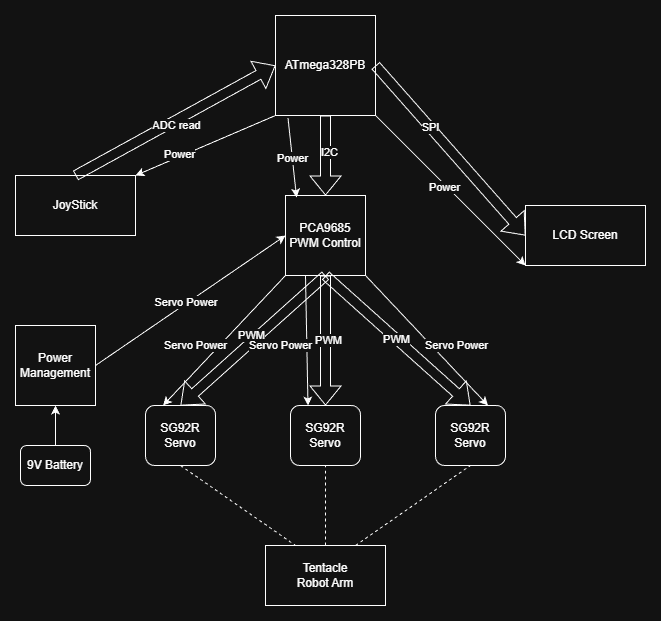

The diagram above was exported from draw.io. Its source (the exported page's mxGraphModel, read from the mxfile embedded in the PNG):
<mxGraphModel dx="1098" dy="710" grid="1" gridSize="10" guides="1" tooltips="1" connect="1" arrows="1" fold="1" page="1" pageScale="1" pageWidth="827" pageHeight="1169" math="0" shadow="0">
  <root>
    <mxCell id="0" />
    <mxCell id="1" parent="0" />
    <mxCell id="MKZ9hQ0cBoe9CMH0zule-1" value="ATmega328PB" style="whiteSpace=wrap;html=1;aspect=fixed;" parent="1" vertex="1">
      <mxGeometry x="350" y="270" width="100" height="100" as="geometry" />
    </mxCell>
    <mxCell id="MKZ9hQ0cBoe9CMH0zule-2" value="PCA9685&lt;br&gt;PWM Control" style="whiteSpace=wrap;html=1;aspect=fixed;" parent="1" vertex="1">
      <mxGeometry x="360" y="450" width="80" height="80" as="geometry" />
    </mxCell>
    <mxCell id="MKZ9hQ0cBoe9CMH0zule-3" value="SG92R&lt;div&gt;Servo&lt;/div&gt;" style="rounded=1;whiteSpace=wrap;html=1;" parent="1" vertex="1">
      <mxGeometry x="220" y="660" width="70" height="60" as="geometry" />
    </mxCell>
    <mxCell id="MKZ9hQ0cBoe9CMH0zule-4" value="SG92R&lt;div&gt;Servo&lt;/div&gt;" style="rounded=1;whiteSpace=wrap;html=1;" parent="1" vertex="1">
      <mxGeometry x="365" y="660" width="70" height="60" as="geometry" />
    </mxCell>
    <mxCell id="MKZ9hQ0cBoe9CMH0zule-5" value="SG92R&lt;div&gt;Servo&lt;/div&gt;" style="rounded=1;whiteSpace=wrap;html=1;" parent="1" vertex="1">
      <mxGeometry x="510" y="660" width="70" height="60" as="geometry" />
    </mxCell>
    <mxCell id="MKZ9hQ0cBoe9CMH0zule-6" value="Tentacle&lt;div&gt;Robot Arm&lt;/div&gt;" style="rounded=0;whiteSpace=wrap;html=1;" parent="1" vertex="1">
      <mxGeometry x="340" y="800" width="120" height="60" as="geometry" />
    </mxCell>
    <mxCell id="MKZ9hQ0cBoe9CMH0zule-7" value="LCD Screen" style="rounded=0;whiteSpace=wrap;html=1;" parent="1" vertex="1">
      <mxGeometry x="600" y="460" width="120" height="60" as="geometry" />
    </mxCell>
    <mxCell id="MKZ9hQ0cBoe9CMH0zule-8" value="JoyStick" style="rounded=0;whiteSpace=wrap;html=1;" parent="1" vertex="1">
      <mxGeometry x="90" y="430" width="120" height="60" as="geometry" />
    </mxCell>
    <mxCell id="MKZ9hQ0cBoe9CMH0zule-9" value="Power Management" style="whiteSpace=wrap;html=1;aspect=fixed;" parent="1" vertex="1">
      <mxGeometry x="90" y="580" width="80" height="80" as="geometry" />
    </mxCell>
    <mxCell id="MKZ9hQ0cBoe9CMH0zule-10" value="" style="shape=flexArrow;endArrow=classic;html=1;rounded=0;entryX=0;entryY=0.5;entryDx=0;entryDy=0;exitX=1;exitY=0.5;exitDx=0;exitDy=0;" parent="1" source="MKZ9hQ0cBoe9CMH0zule-1" target="MKZ9hQ0cBoe9CMH0zule-7" edge="1">
      <mxGeometry width="50" height="50" relative="1" as="geometry">
        <mxPoint x="390" y="590" as="sourcePoint" />
        <mxPoint x="440" y="540" as="targetPoint" />
      </mxGeometry>
    </mxCell>
    <mxCell id="MKZ9hQ0cBoe9CMH0zule-11" value="SPI" style="edgeLabel;html=1;align=center;verticalAlign=middle;resizable=0;points=[];" parent="MKZ9hQ0cBoe9CMH0zule-10" vertex="1" connectable="0">
      <mxGeometry x="-0.275" relative="1" as="geometry">
        <mxPoint as="offset" />
      </mxGeometry>
    </mxCell>
    <mxCell id="MKZ9hQ0cBoe9CMH0zule-12" value="" style="shape=flexArrow;endArrow=classic;html=1;rounded=0;exitX=0.5;exitY=1;exitDx=0;exitDy=0;" parent="1" source="MKZ9hQ0cBoe9CMH0zule-1" target="MKZ9hQ0cBoe9CMH0zule-2" edge="1">
      <mxGeometry width="50" height="50" relative="1" as="geometry">
        <mxPoint x="390" y="530" as="sourcePoint" />
        <mxPoint x="440" y="480" as="targetPoint" />
      </mxGeometry>
    </mxCell>
    <mxCell id="MKZ9hQ0cBoe9CMH0zule-13" value="I2C" style="edgeLabel;html=1;align=center;verticalAlign=middle;resizable=0;points=[];" parent="MKZ9hQ0cBoe9CMH0zule-12" vertex="1" connectable="0">
      <mxGeometry x="-0.11" y="3" relative="1" as="geometry">
        <mxPoint as="offset" />
      </mxGeometry>
    </mxCell>
    <mxCell id="MKZ9hQ0cBoe9CMH0zule-14" value="" style="shape=flexArrow;endArrow=classic;html=1;rounded=0;entryX=0;entryY=0.5;entryDx=0;entryDy=0;exitX=0.5;exitY=0;exitDx=0;exitDy=0;" parent="1" source="MKZ9hQ0cBoe9CMH0zule-8" target="MKZ9hQ0cBoe9CMH0zule-1" edge="1">
      <mxGeometry width="50" height="50" relative="1" as="geometry">
        <mxPoint x="390" y="530" as="sourcePoint" />
        <mxPoint x="440" y="480" as="targetPoint" />
      </mxGeometry>
    </mxCell>
    <mxCell id="MKZ9hQ0cBoe9CMH0zule-15" value="ADC read" style="edgeLabel;html=1;align=center;verticalAlign=middle;resizable=0;points=[];" parent="MKZ9hQ0cBoe9CMH0zule-14" vertex="1" connectable="0">
      <mxGeometry x="-0.0185" y="-4" relative="1" as="geometry">
        <mxPoint as="offset" />
      </mxGeometry>
    </mxCell>
    <mxCell id="MKZ9hQ0cBoe9CMH0zule-16" value="" style="shape=flexArrow;endArrow=classic;html=1;rounded=0;exitX=0.5;exitY=1;exitDx=0;exitDy=0;entryX=0.5;entryY=0;entryDx=0;entryDy=0;" parent="1" source="MKZ9hQ0cBoe9CMH0zule-2" target="MKZ9hQ0cBoe9CMH0zule-4" edge="1">
      <mxGeometry width="50" height="50" relative="1" as="geometry">
        <mxPoint x="390" y="530" as="sourcePoint" />
        <mxPoint x="440" y="480" as="targetPoint" />
      </mxGeometry>
    </mxCell>
    <mxCell id="MKZ9hQ0cBoe9CMH0zule-20" value="PWM" style="edgeLabel;html=1;align=center;verticalAlign=middle;resizable=0;points=[];" parent="MKZ9hQ0cBoe9CMH0zule-16" vertex="1" connectable="0">
      <mxGeometry x="-0.0231" y="2" relative="1" as="geometry">
        <mxPoint y="1" as="offset" />
      </mxGeometry>
    </mxCell>
    <mxCell id="MKZ9hQ0cBoe9CMH0zule-17" value="" style="shape=flexArrow;endArrow=classic;html=1;rounded=0;entryX=0.5;entryY=0;entryDx=0;entryDy=0;" parent="1" target="MKZ9hQ0cBoe9CMH0zule-5" edge="1">
      <mxGeometry width="50" height="50" relative="1" as="geometry">
        <mxPoint x="400" y="530" as="sourcePoint" />
        <mxPoint x="500" y="550" as="targetPoint" />
      </mxGeometry>
    </mxCell>
    <mxCell id="MKZ9hQ0cBoe9CMH0zule-21" value="PWM" style="edgeLabel;html=1;align=center;verticalAlign=middle;resizable=0;points=[];" parent="MKZ9hQ0cBoe9CMH0zule-17" vertex="1" connectable="0">
      <mxGeometry x="-0.0294" y="-1" relative="1" as="geometry">
        <mxPoint y="-1" as="offset" />
      </mxGeometry>
    </mxCell>
    <mxCell id="MKZ9hQ0cBoe9CMH0zule-18" value="" style="shape=flexArrow;endArrow=classic;html=1;rounded=0;entryX=0.5;entryY=0;entryDx=0;entryDy=0;" parent="1" target="MKZ9hQ0cBoe9CMH0zule-3" edge="1">
      <mxGeometry width="50" height="50" relative="1" as="geometry">
        <mxPoint x="400" y="530" as="sourcePoint" />
        <mxPoint x="440" y="480" as="targetPoint" />
      </mxGeometry>
    </mxCell>
    <mxCell id="MKZ9hQ0cBoe9CMH0zule-19" value="PWM" style="edgeLabel;html=1;align=center;verticalAlign=middle;resizable=0;points=[];" parent="MKZ9hQ0cBoe9CMH0zule-18" vertex="1" connectable="0">
      <mxGeometry x="-0.0262" y="-5" relative="1" as="geometry">
        <mxPoint as="offset" />
      </mxGeometry>
    </mxCell>
    <mxCell id="MKZ9hQ0cBoe9CMH0zule-22" value="" style="endArrow=classic;html=1;rounded=0;exitX=1;exitY=0.5;exitDx=0;exitDy=0;entryX=0;entryY=0.5;entryDx=0;entryDy=0;" parent="1" source="MKZ9hQ0cBoe9CMH0zule-9" target="MKZ9hQ0cBoe9CMH0zule-2" edge="1">
      <mxGeometry width="50" height="50" relative="1" as="geometry">
        <mxPoint x="390" y="590" as="sourcePoint" />
        <mxPoint x="440" y="540" as="targetPoint" />
      </mxGeometry>
    </mxCell>
    <mxCell id="MKZ9hQ0cBoe9CMH0zule-23" value="Servo Power&amp;nbsp;" style="edgeLabel;html=1;align=center;verticalAlign=middle;resizable=0;points=[];" parent="MKZ9hQ0cBoe9CMH0zule-22" vertex="1" connectable="0">
      <mxGeometry x="-0.0336" y="1" relative="1" as="geometry">
        <mxPoint as="offset" />
      </mxGeometry>
    </mxCell>
    <mxCell id="MKZ9hQ0cBoe9CMH0zule-26" value="" style="endArrow=classic;html=1;rounded=0;exitX=0;exitY=1;exitDx=0;exitDy=0;entryX=1;entryY=0;entryDx=0;entryDy=0;" parent="1" source="MKZ9hQ0cBoe9CMH0zule-1" target="MKZ9hQ0cBoe9CMH0zule-8" edge="1">
      <mxGeometry width="50" height="50" relative="1" as="geometry">
        <mxPoint x="390" y="590" as="sourcePoint" />
        <mxPoint x="440" y="540" as="targetPoint" />
      </mxGeometry>
    </mxCell>
    <mxCell id="MKZ9hQ0cBoe9CMH0zule-33" value="Power" style="edgeLabel;html=1;align=center;verticalAlign=middle;resizable=0;points=[];" parent="MKZ9hQ0cBoe9CMH0zule-26" vertex="1" connectable="0">
      <mxGeometry x="0.3658" y="-3" relative="1" as="geometry">
        <mxPoint as="offset" />
      </mxGeometry>
    </mxCell>
    <mxCell id="MKZ9hQ0cBoe9CMH0zule-27" value="" style="endArrow=classic;html=1;rounded=0;exitX=0.125;exitY=1.025;exitDx=0;exitDy=0;exitPerimeter=0;entryX=0.138;entryY=0.025;entryDx=0;entryDy=0;entryPerimeter=0;" parent="1" source="MKZ9hQ0cBoe9CMH0zule-1" target="MKZ9hQ0cBoe9CMH0zule-2" edge="1">
      <mxGeometry width="50" height="50" relative="1" as="geometry">
        <mxPoint x="390" y="590" as="sourcePoint" />
        <mxPoint x="440" y="540" as="targetPoint" />
      </mxGeometry>
    </mxCell>
    <mxCell id="MKZ9hQ0cBoe9CMH0zule-30" value="Power" style="edgeLabel;html=1;align=center;verticalAlign=middle;resizable=0;points=[];" parent="MKZ9hQ0cBoe9CMH0zule-27" vertex="1" connectable="0">
      <mxGeometry x="0.0001" relative="1" as="geometry">
        <mxPoint as="offset" />
      </mxGeometry>
    </mxCell>
    <mxCell id="MKZ9hQ0cBoe9CMH0zule-28" value="" style="endArrow=classic;html=1;rounded=0;entryX=0.25;entryY=0;entryDx=0;entryDy=0;exitX=0;exitY=1;exitDx=0;exitDy=0;" parent="1" source="MKZ9hQ0cBoe9CMH0zule-2" target="MKZ9hQ0cBoe9CMH0zule-3" edge="1">
      <mxGeometry width="50" height="50" relative="1" as="geometry">
        <mxPoint x="390" y="590" as="sourcePoint" />
        <mxPoint x="440" y="540" as="targetPoint" />
      </mxGeometry>
    </mxCell>
    <mxCell id="MKZ9hQ0cBoe9CMH0zule-29" value="Servo Power" style="edgeLabel;html=1;align=center;verticalAlign=middle;resizable=0;points=[];" parent="MKZ9hQ0cBoe9CMH0zule-28" vertex="1" connectable="0">
      <mxGeometry x="0.0297" relative="1" as="geometry">
        <mxPoint x="-27" y="3" as="offset" />
      </mxGeometry>
    </mxCell>
    <mxCell id="MKZ9hQ0cBoe9CMH0zule-31" value="" style="endArrow=classic;html=1;rounded=0;exitX=1;exitY=1;exitDx=0;exitDy=0;entryX=0;entryY=1;entryDx=0;entryDy=0;" parent="1" source="MKZ9hQ0cBoe9CMH0zule-1" target="MKZ9hQ0cBoe9CMH0zule-7" edge="1">
      <mxGeometry width="50" height="50" relative="1" as="geometry">
        <mxPoint x="680" y="580" as="sourcePoint" />
        <mxPoint x="440" y="540" as="targetPoint" />
      </mxGeometry>
    </mxCell>
    <mxCell id="MKZ9hQ0cBoe9CMH0zule-32" value="Power" style="edgeLabel;html=1;align=center;verticalAlign=middle;resizable=0;points=[];" parent="MKZ9hQ0cBoe9CMH0zule-31" vertex="1" connectable="0">
      <mxGeometry x="-0.0661" y="-2" relative="1" as="geometry">
        <mxPoint as="offset" />
      </mxGeometry>
    </mxCell>
    <mxCell id="MKZ9hQ0cBoe9CMH0zule-34" value="" style="endArrow=classic;html=1;rounded=0;entryX=0.25;entryY=0;entryDx=0;entryDy=0;exitX=0.25;exitY=1;exitDx=0;exitDy=0;" parent="1" source="MKZ9hQ0cBoe9CMH0zule-2" target="MKZ9hQ0cBoe9CMH0zule-4" edge="1">
      <mxGeometry width="50" height="50" relative="1" as="geometry">
        <mxPoint x="552" y="590" as="sourcePoint" />
        <mxPoint x="430" y="720" as="targetPoint" />
      </mxGeometry>
    </mxCell>
    <mxCell id="MKZ9hQ0cBoe9CMH0zule-35" value="Servo Power" style="edgeLabel;html=1;align=center;verticalAlign=middle;resizable=0;points=[];" parent="MKZ9hQ0cBoe9CMH0zule-34" vertex="1" connectable="0">
      <mxGeometry x="0.0297" relative="1" as="geometry">
        <mxPoint x="-27" y="3" as="offset" />
      </mxGeometry>
    </mxCell>
    <mxCell id="MKZ9hQ0cBoe9CMH0zule-36" value="" style="endArrow=classic;html=1;rounded=0;entryX=0.75;entryY=0;entryDx=0;entryDy=0;exitX=1;exitY=1;exitDx=0;exitDy=0;" parent="1" source="MKZ9hQ0cBoe9CMH0zule-2" target="MKZ9hQ0cBoe9CMH0zule-5" edge="1">
      <mxGeometry width="50" height="50" relative="1" as="geometry">
        <mxPoint x="710" y="640" as="sourcePoint" />
        <mxPoint x="550" y="730" as="targetPoint" />
      </mxGeometry>
    </mxCell>
    <mxCell id="MKZ9hQ0cBoe9CMH0zule-37" value="Servo Power" style="edgeLabel;html=1;align=center;verticalAlign=middle;resizable=0;points=[];" parent="MKZ9hQ0cBoe9CMH0zule-36" vertex="1" connectable="0">
      <mxGeometry x="0.0297" relative="1" as="geometry">
        <mxPoint x="27" y="3" as="offset" />
      </mxGeometry>
    </mxCell>
    <mxCell id="MKZ9hQ0cBoe9CMH0zule-38" value="" style="endArrow=none;dashed=1;html=1;rounded=0;exitX=0.5;exitY=1;exitDx=0;exitDy=0;entryX=0.25;entryY=0;entryDx=0;entryDy=0;" parent="1" source="MKZ9hQ0cBoe9CMH0zule-3" target="MKZ9hQ0cBoe9CMH0zule-6" edge="1">
      <mxGeometry width="50" height="50" relative="1" as="geometry">
        <mxPoint x="390" y="730" as="sourcePoint" />
        <mxPoint x="440" y="680" as="targetPoint" />
      </mxGeometry>
    </mxCell>
    <mxCell id="MKZ9hQ0cBoe9CMH0zule-39" value="" style="endArrow=none;dashed=1;html=1;rounded=0;entryX=0.5;entryY=1;entryDx=0;entryDy=0;exitX=0.5;exitY=0;exitDx=0;exitDy=0;" parent="1" source="MKZ9hQ0cBoe9CMH0zule-6" target="MKZ9hQ0cBoe9CMH0zule-4" edge="1">
      <mxGeometry width="50" height="50" relative="1" as="geometry">
        <mxPoint x="480" y="760" as="sourcePoint" />
        <mxPoint x="440" y="680" as="targetPoint" />
      </mxGeometry>
    </mxCell>
    <mxCell id="MKZ9hQ0cBoe9CMH0zule-40" value="" style="endArrow=none;dashed=1;html=1;rounded=0;exitX=0.75;exitY=0;exitDx=0;exitDy=0;entryX=0.5;entryY=1;entryDx=0;entryDy=0;" parent="1" source="MKZ9hQ0cBoe9CMH0zule-6" target="MKZ9hQ0cBoe9CMH0zule-5" edge="1">
      <mxGeometry width="50" height="50" relative="1" as="geometry">
        <mxPoint x="390" y="730" as="sourcePoint" />
        <mxPoint x="440" y="680" as="targetPoint" />
      </mxGeometry>
    </mxCell>
    <mxCell id="MKZ9hQ0cBoe9CMH0zule-41" value="9V Battery" style="rounded=1;whiteSpace=wrap;html=1;" parent="1" vertex="1">
      <mxGeometry x="95" y="700" width="70" height="40" as="geometry" />
    </mxCell>
    <mxCell id="MKZ9hQ0cBoe9CMH0zule-42" value="" style="endArrow=classic;html=1;rounded=0;exitX=0.5;exitY=0;exitDx=0;exitDy=0;entryX=0.5;entryY=1;entryDx=0;entryDy=0;" parent="1" source="MKZ9hQ0cBoe9CMH0zule-41" target="MKZ9hQ0cBoe9CMH0zule-9" edge="1">
      <mxGeometry width="50" height="50" relative="1" as="geometry">
        <mxPoint x="390" y="590" as="sourcePoint" />
        <mxPoint x="440" y="540" as="targetPoint" />
      </mxGeometry>
    </mxCell>
  </root>
</mxGraphModel>